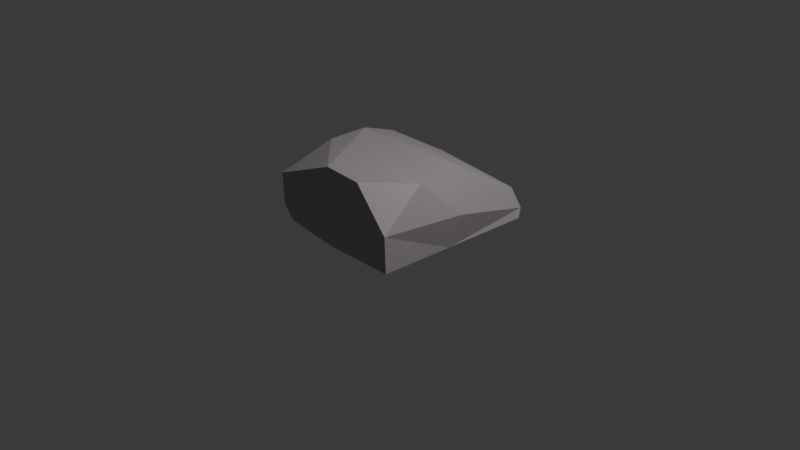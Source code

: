 # Source: stone.blend  (saved by Blender 4.4.32; exported with 4.5.12 LTS)
import bpy
from mathutils import Matrix  # noqa: F401  (used for matrix-valued properties, if any)

bpy.ops.wm.read_factory_settings(use_empty=True)
scene = bpy.context.scene
scene.name = 'Scene'

# ---- collections
col_collection = bpy.data.collections.new('Collection'); scene.collection.children.link(col_collection)

# ---- materials (node trees are filled in below, after node groups)
mat_material = bpy.data.materials.new('Material')
mat_material.alpha_threshold = 0.0
mat_material.roughness = 0.5
mat_material.line_color = (0.0, 0.0, 0.0, 1.0)

# ---- material node trees
mat_material.use_nodes = True; mat_material.node_tree.nodes.clear()
_N = mat_material.node_tree.nodes; _L = mat_material.node_tree.links
n0 = _N.new('ShaderNodeOutputMaterial'); n0.name = 'Material Output'; n0.location = (300, 300)
n1 = _N.new('ShaderNodeBsdfPrincipled'); n1.name = 'Principled BSDF'; n1.location = (10, 300)
n1.inputs[0].default_value = (0.4189, 0.3804, 0.3875, 1.0)
n1.inputs[3].default_value = 1.45
_L.new(n1.outputs[0], n0.inputs[0])
n0.is_active_output = True

# ---- world
world_world = bpy.data.worlds.new('World'); scene.world = world_world
world_world.use_nodes = True; world_world.node_tree.nodes.clear()
_N = world_world.node_tree.nodes; _L = world_world.node_tree.links
n0 = _N.new('ShaderNodeOutputWorld'); n0.name = 'World Output'; n0.location = (300, 300)
n1 = _N.new('ShaderNodeBackground'); n1.name = 'Background'; n1.location = (10, 300)
n1.inputs[0].default_value = (0.05088, 0.05088, 0.05088, 1.0)
_L.new(n1.outputs[0], n0.inputs[0])
n0.is_active_output = True
world_world.color = (0.05088, 0.05088, 0.05088)
world_world.sun_shadow_jitter_overblur = 0.0

# ---- cameras
cam_camera = bpy.data.cameras.new('Camera')
cam_camera.clip_end = 100.0
cam_camera.ortho_scale = 7.314

# ---- lights
light_light = bpy.data.lights.new('Light', 'POINT')
light_light.energy = 1000.0
light_light.shadow_soft_size = 0.1

# ---- meshes
me_cube = bpy.data.meshes.new('Cube')
me_cube.from_pydata([(-1.0, -1.0, -0.5078), (1.109, -1.0, -1.0), (-1.0, 1.0, -1.0), (1.093, 0.9108, -0.1514), (1.042, 0.1134, 0.9129), (-0.8864, 0.1132, 0.9399), (-1.05, -0.9885, 0.3383), (-1.0, -0.3114, 0.8334), (-0.1164, -0.9405, 0.9712), (1.113, -1.016, -0.0338), (1.038, -0.4576, 0.8651), (0.5678, -1.0, 1.0), (-0.9009, 0.9327, -0.3659), (-0.8827, 0.5443, 0.6039), (-0.2686, 0.8888, 0.1341), (0.9707, 1.041, -0.9997), (1.206, 0.9576, -0.9763), (1.179, 1.01, -0.7378), (-1.0, -0.9035, -1.0), (-0.02397, -1.0, -1.0), (-1.108, -0.004907, -1.0), (-1.125, 0.05512, 0.0411), (1.153, -0.1158, -0.9893), (1.261, -0.01867, -0.1206)], [], [(1, 9, 11, 8, 6, 0, 19), (2, 15, 16, 22, 1, 19, 18, 20), (2, 12, 14, 3, 17, 15), (5, 4, 3, 14, 13), (4, 5, 7, 8, 11, 10), (6, 8, 7), (11, 9, 10), (12, 13, 14), (17, 16, 15), (0, 18, 19), (18, 0, 6, 21, 20), (16, 17, 3, 23, 22), (20, 21, 12, 2), (21, 6, 7, 5), (12, 21, 5, 13), (22, 23, 9, 1), (9, 23, 10), (23, 3, 4), (10, 23, 4)])
_uv = me_cube.uv_layers.new(name='UVMap')
_uv.uv.foreach_set('vector', [0.375, 0.75, 0.5236, 0.75, 0.625, 0.7782, 0.625, 0.8748, 0.5735, 1.0, 0.4486, 1.0, 0.375, 0.8843, 0.125, 0.5, 0.3477, 0.5, 0.375, 0.5107, 0.375, 0.6419, 0.375, 0.75, 0.2407, 0.75, 0.125, 0.7379, 0.125, 0.6256, 0.375, 0.25, 0.4643, 0.25, 0.5383, 0.2878, 0.5173, 0.5, 0.4098, 0.5, 0.375, 0.4727, 0.875, 0.5303, 0.625, 0.5307, 0.5173, 0.5, 0.5383, 0.2878, 0.6469, 0.3383, 0.625, 0.5307, 0.875, 0.5303, 0.875, 0.6137, 0.7498, 0.75, 0.6532, 0.75, 0.625, 0.7178, 0.5735, 1.0, 0.7498, 0.75, 0.625, 0.1363, 0.625, 0.7782, 0.5236, 0.75, 0.625, 0.7178, 0.4643, 0.25, 0.6469, 0.3383, 0.5383, 0.2878, 0.4098, 0.5, 0.375, 0.5107, 0.375, 0.4727, 0.4486, 0.0, 0.125, 0.7379, 0.375, 0.8843, 0.375, 0.01207, 0.4486, 0.0, 0.5735, 0.0, 0.5051, 0.174, 0.375, 0.1244, 0.375, 0.5107, 0.4098, 0.5, 0.5173, 0.5, 0.4842, 0.5934, 0.375, 0.6419, 0.375, 0.1244, 0.5051, 0.174, 0.4643, 0.25, 0.375, 0.25, 0.5051, 0.174, 0.5735, 0.0, 0.625, 0.1363, 0.625, 0.2197, 0.4643, 0.25, 0.5051, 0.174, 0.625, 0.2197, 0.5681, 0.2405, 0.375, 0.6419, 0.4842, 0.5934, 0.5236, 0.75, 0.375, 0.75, 0.5236, 0.75, 0.4842, 0.5934, 0.625, 0.7178, 0.4842, 0.5934, 0.5173, 0.5, 0.625, 0.5307, 0.625, 0.7178, 0.4842, 0.5934, 0.625, 0.5307])
me_cube.materials.append(mat_material)
me_cube.use_mirror_vertex_groups = False
me_cube.update()

# ---- objects
ob_cube = bpy.data.objects.new('Cube', me_cube)
ob_light = bpy.data.objects.new('Light', light_light)
ob_camera = bpy.data.objects.new('Camera', cam_camera)

# ---- transforms, parenting, visibility, modifiers, constraints
ob_cube.location = (0.0, 0.0, 0.4102)
ob_cube.scale = (0.7, 0.9, 0.4)
ob_cube.lock_rotations_4d = False
ob_cube.empty_display_type = 'ARROWS'
ob_cube.lineart.crease_threshold = 0.0
ob_light.location = (4.076, 1.005, 5.904)
ob_light.rotation_euler = (0.6503, 0.05522, 1.866)
ob_light.lock_rotations_4d = False
ob_light.empty_display_type = 'ARROWS'
ob_light.color = (0.0, 0.0, 0.0, 0.0)
ob_light.lineart.crease_threshold = 0.0
ob_camera.location = (7.359, -6.926, 4.958)
ob_camera.rotation_euler = (1.109, 0.0, 0.8149)
ob_camera.lock_rotations_4d = False
ob_camera.empty_display_type = 'ARROWS'
ob_camera.color = (0.0, 0.0, 0.0, 0.0)
ob_camera.display_type = 'WIRE'
ob_camera.lineart.crease_threshold = 0.0

# ---- collection membership
col_collection.objects.link(ob_cube)
col_collection.objects.link(ob_light)
col_collection.objects.link(ob_camera)

# ---- scene / render settings (as saved in the file)
scene.camera = ob_camera
scene.frame_start = 1; scene.frame_end = 250; scene.frame_set(1)
scene.render.engine = 'BLENDER_EEVEE_NEXT'
bpy.context.view_layer.update()
